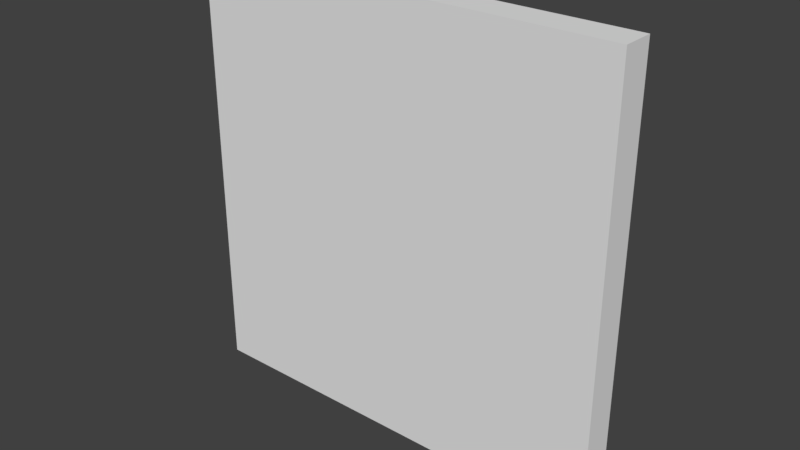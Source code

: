 # Source: SwimmingPoolRoomWall_0.15x2x2.blend  (saved by Blender 2.79.0; exported with 4.5.12 LTS)
import bpy
from mathutils import Matrix  # noqa: F401  (used for matrix-valued properties, if any)

bpy.ops.wm.read_factory_settings(use_empty=True)
scene = bpy.context.scene
scene.name = 'Scene'

# ---- collections
col_collection_1 = bpy.data.collections.new('Collection 1'); scene.collection.children.link(col_collection_1)

# ---- materials (node trees are filled in below, after node groups)
mat_pooltilesbrown1 = bpy.data.materials.new('PoolTilesBrown1')
mat_pooltilesbrown1.alpha_threshold = 0.0
mat_pooltilesbrown1.use_transparent_shadow = False
mat_pooltilesbrown1.roughness = 0.5
mat_pooltilesbrown1.specular_intensity = 0.0
mat_pooltilesbrown1.line_color = (0.0, 0.0, 0.0, 1.0)

# ---- material node trees

# ---- world
world_world = bpy.data.worlds.new('World'); scene.world = world_world
world_world.color = (0.05088, 0.05088, 0.05088)
world_world.use_sun_shadow = False
world_world.sun_shadow_jitter_overblur = 0.0
world_world.cycles.sampling_method = 'MANUAL'

# ---- meshes
me_swimmingpoolroomwall_0_15x2x2 = bpy.data.meshes.new('SwimmingPoolRoomWall_0.15x2x2')
me_swimmingpoolroomwall_0_15x2x2.from_pydata([(-2.384e-07, 2.0, 0.15), (2.0, 2.0, 0.15), (2.0, 2.0, 1.118e-07), (-7.153e-07, 2.0, 6.631e-07), (2.384e-07, 5.96e-08, 0.15), (2.0, 0.0, 0.15), (2.0, 0.0, -3.8e-07), (-2.384e-07, 1.192e-07, 1.118e-07)], [], [(0, 1, 2, 3), (4, 7, 6, 5), (0, 4, 5, 1), (1, 5, 6, 2), (2, 6, 7, 3), (4, 0, 3, 7)])
_uv = me_swimmingpoolroomwall_0_15x2x2.uv_layers.new(name='UVMap')
_uv.uv.foreach_set('vector', [0.4544, 0.4283, 0.4544, 0.6068, 0.441, 0.6068, 0.441, 0.4283, 0.4544, 0.4283, 0.4678, 0.4283, 0.4678, 0.6068, 0.4544, 0.6068, 0.0001001, 0.9999, 9.998e-05, 0.0001006, 0.9999, 9.998e-05, 0.9999, 0.9999, 0.3517, 0.6069, 0.441, 0.6069, 0.441, 0.6203, 0.3517, 0.6203, 0.441, 0.6068, 0.3517, 0.6068, 0.3517, 0.4283, 0.441, 0.4283, 0.441, 0.6337, 0.3517, 0.6337, 0.3517, 0.6203, 0.441, 0.6203])
me_swimmingpoolroomwall_0_15x2x2.materials.append(mat_pooltilesbrown1)
me_swimmingpoolroomwall_0_15x2x2.use_remesh_preserve_volume = False
me_swimmingpoolroomwall_0_15x2x2.use_remesh_preserve_attributes = False
me_swimmingpoolroomwall_0_15x2x2.use_mirror_vertex_groups = False
me_swimmingpoolroomwall_0_15x2x2.update()

# ---- objects
ob_swimmingpoolroomwall_0_15x2x2 = bpy.data.objects.new('SwimmingPoolRoomWall_0.15x2x2', me_swimmingpoolroomwall_0_15x2x2)

# ---- transforms, parenting, visibility, modifiers, constraints
ob_swimmingpoolroomwall_0_15x2x2.location = (-1.192e-07, 1.788e-07, 0.0)
ob_swimmingpoolroomwall_0_15x2x2.rotation_euler = (1.571, 0.0, 0.0)
ob_swimmingpoolroomwall_0_15x2x2.lock_rotations_4d = False
ob_swimmingpoolroomwall_0_15x2x2.empty_display_type = 'ARROWS'
ob_swimmingpoolroomwall_0_15x2x2.lineart.crease_threshold = 0.0

# ---- collection membership
col_collection_1.objects.link(ob_swimmingpoolroomwall_0_15x2x2)

# ---- scene / render settings (as saved in the file)
scene.frame_start = 1; scene.frame_end = 250; scene.frame_set(79)
scene.render.engine = 'BLENDER_EEVEE_NEXT'
scene.render.resolution_percentage = 50
scene.render.dither_intensity = 0.0
scene.cycles.use_denoising = False
scene.cycles.samples = 128
scene.cycles.sampling_pattern = 'TABULATED_SOBOL'
scene.cycles.use_adaptive_sampling = False
scene.cycles.use_light_tree = False
scene.cycles.blur_glossy = 0.0
scene.cycles.sample_clamp_indirect = 0.0
scene.view_settings.view_transform = 'Standard'
bpy.context.view_layer.update()

# ---- added for rendering (the .blend has no active camera and no usable light): camera, sun
cam_auto = bpy.data.cameras.new('AutoCamera')
cam_auto.lens = 50.0
cam_auto.sensor_width = 36.0
cam_auto.clip_end = 1000.0
ob_auto_camera = bpy.data.objects.new('AutoCamera', cam_auto)
scene.collection.objects.link(ob_auto_camera)
ob_auto_camera.location = (3.62061, -3.21973, 3.09649)
ob_auto_camera.rotation_euler = (1.09748, -7.21219e-08, 0.694738)
scene.camera = ob_auto_camera
light_auto_sun = bpy.data.lights.new('AutoSun', 'SUN')
light_auto_sun.energy = 3.0
light_auto_sun.angle = 0.0523599
ob_auto_sun = bpy.data.objects.new('AutoSun', light_auto_sun)
scene.collection.objects.link(ob_auto_sun)
ob_auto_sun.rotation_euler = (0.872665, 0.174533, 0.523599)
bpy.context.view_layer.update()
